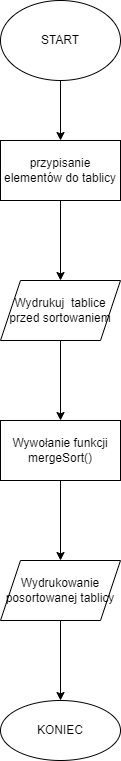

The diagram above was exported from draw.io. Its source (the exported page's mxGraphModel, read from the mxfile embedded in the PNG):
<mxGraphModel dx="1519" dy="670" grid="1" gridSize="10" guides="1" tooltips="1" connect="1" arrows="1" fold="1" page="1" pageScale="1" pageWidth="827" pageHeight="1169" math="0" shadow="0">
  <root>
    <mxCell id="0" />
    <mxCell id="1" parent="0" />
    <mxCell id="L2XCATpfCr4Fi5H9VLUy-3" value="" style="edgeStyle=orthogonalEdgeStyle;rounded=0;orthogonalLoop=1;jettySize=auto;html=1;" edge="1" parent="1" source="L2XCATpfCr4Fi5H9VLUy-1" target="L2XCATpfCr4Fi5H9VLUy-2">
      <mxGeometry relative="1" as="geometry" />
    </mxCell>
    <mxCell id="L2XCATpfCr4Fi5H9VLUy-1" value="START" style="ellipse;whiteSpace=wrap;html=1;" vertex="1" parent="1">
      <mxGeometry x="354" y="30" width="120" height="80" as="geometry" />
    </mxCell>
    <mxCell id="L2XCATpfCr4Fi5H9VLUy-7" value="" style="edgeStyle=orthogonalEdgeStyle;rounded=0;orthogonalLoop=1;jettySize=auto;html=1;" edge="1" parent="1" source="L2XCATpfCr4Fi5H9VLUy-2" target="L2XCATpfCr4Fi5H9VLUy-6">
      <mxGeometry relative="1" as="geometry" />
    </mxCell>
    <mxCell id="L2XCATpfCr4Fi5H9VLUy-2" value="przypisanie elementów do tablicy" style="rounded=0;whiteSpace=wrap;html=1;" vertex="1" parent="1">
      <mxGeometry x="354" y="170" width="120" height="60" as="geometry" />
    </mxCell>
    <mxCell id="L2XCATpfCr4Fi5H9VLUy-9" value="" style="edgeStyle=orthogonalEdgeStyle;rounded=0;orthogonalLoop=1;jettySize=auto;html=1;" edge="1" parent="1" source="L2XCATpfCr4Fi5H9VLUy-6" target="L2XCATpfCr4Fi5H9VLUy-8">
      <mxGeometry relative="1" as="geometry" />
    </mxCell>
    <mxCell id="L2XCATpfCr4Fi5H9VLUy-6" value="Wydrukuj&amp;nbsp; tablice przed sortowaniem" style="shape=parallelogram;perimeter=parallelogramPerimeter;whiteSpace=wrap;html=1;fixedSize=1;rounded=0;" vertex="1" parent="1">
      <mxGeometry x="354" y="310" width="120" height="60" as="geometry" />
    </mxCell>
    <mxCell id="L2XCATpfCr4Fi5H9VLUy-11" value="" style="edgeStyle=orthogonalEdgeStyle;rounded=0;orthogonalLoop=1;jettySize=auto;html=1;" edge="1" parent="1" source="L2XCATpfCr4Fi5H9VLUy-8" target="L2XCATpfCr4Fi5H9VLUy-10">
      <mxGeometry relative="1" as="geometry" />
    </mxCell>
    <mxCell id="L2XCATpfCr4Fi5H9VLUy-8" value="Wywołanie funkcji mergeSort()" style="whiteSpace=wrap;html=1;rounded=0;" vertex="1" parent="1">
      <mxGeometry x="354" y="450" width="120" height="60" as="geometry" />
    </mxCell>
    <mxCell id="L2XCATpfCr4Fi5H9VLUy-13" value="" style="edgeStyle=orthogonalEdgeStyle;rounded=0;orthogonalLoop=1;jettySize=auto;html=1;" edge="1" parent="1" source="L2XCATpfCr4Fi5H9VLUy-10" target="L2XCATpfCr4Fi5H9VLUy-12">
      <mxGeometry relative="1" as="geometry" />
    </mxCell>
    <mxCell id="L2XCATpfCr4Fi5H9VLUy-10" value="Wydrukowanie posortowanej tablicy" style="shape=parallelogram;perimeter=parallelogramPerimeter;whiteSpace=wrap;html=1;fixedSize=1;rounded=0;" vertex="1" parent="1">
      <mxGeometry x="354" y="590" width="120" height="60" as="geometry" />
    </mxCell>
    <mxCell id="L2XCATpfCr4Fi5H9VLUy-12" value="KONIEC" style="ellipse;whiteSpace=wrap;html=1;rounded=0;" vertex="1" parent="1">
      <mxGeometry x="354" y="730" width="120" height="60" as="geometry" />
    </mxCell>
  </root>
</mxGraphModel>